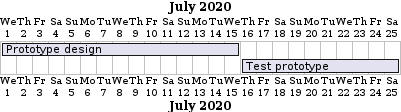

The diagram above was rendered by PlantUML. Its source (embedded in the PNG):
@startuml
[Prototype design] lasts 15 days
[Test prototype] lasts 10 days

Project starts 2020-07-01
[Prototype design] starts 2020-07-01
[Test prototype] starts 2020-07-16
@enduml